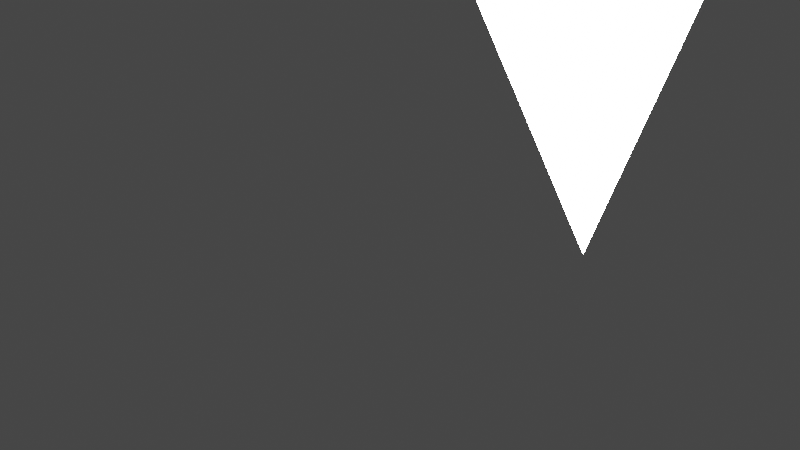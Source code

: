 # Source: disney_cloud.blend  (saved by Blender 2.81.11; exported with 4.5.12 LTS)
import bpy
from mathutils import Matrix  # noqa: F401  (used for matrix-valued properties, if any)

bpy.ops.wm.read_factory_settings(use_empty=True)
scene = bpy.context.scene
scene.name = 'Scene'

# ---- collections
col_collection = bpy.data.collections.new('Collection'); scene.collection.children.link(col_collection)

# ---- materials (node trees are filled in below, after node groups)
mat_material = bpy.data.materials.new('Material')
mat_material.alpha_threshold = 0.0
mat_material.line_color = (0.0, 0.0, 0.0, 1.0)

# ---- material node trees
mat_material.use_nodes = True; mat_material.node_tree.nodes.clear()
_N = mat_material.node_tree.nodes; _L = mat_material.node_tree.links
n0 = _N.new('ShaderNodeOutputMaterial'); n0.name = 'Material Output'; n0.location = (300, 300)
n1 = _N.new('ShaderNodeBsdfPrincipled'); n1.name = 'Principled BSDF'; n1.location = (10, 300)
n1.distribution = 'GGX'
n1.subsurface_method = 'BURLEY'
n1.inputs[2].default_value = 0.4
n1.inputs[3].default_value = 1.45
n1.inputs[27].default_value = (0.0, 0.0, 0.0, 1.0)
n1.inputs[28].default_value = 1.0
_L.new(n1.outputs[0], n0.inputs[0])
n0.is_active_output = True

# ---- world
world_world = bpy.data.worlds.new('World'); scene.world = world_world
world_world.use_nodes = True; world_world.node_tree.nodes.clear()
_N = world_world.node_tree.nodes; _L = world_world.node_tree.links
n0 = _N.new('ShaderNodeOutputWorld'); n0.name = 'World Output'; n0.location = (300, 300)
n1 = _N.new('ShaderNodeBackground'); n1.name = 'Background'; n1.location = (10, 300)
n1.inputs[0].default_value = (0.05088, 0.05088, 0.05088, 1.0)
_L.new(n1.outputs[0], n0.inputs[0])
n0.is_active_output = True
world_world.color = (0.05088, 0.05088, 0.05088)
world_world.use_sun_shadow = False
world_world.sun_shadow_jitter_overblur = 0.0

# ---- cameras
cam_camera = bpy.data.cameras.new('Camera')
cam_camera.clip_end = 100.0
cam_camera.ortho_scale = 7.314
cam_camera.display_size = 10.0

# ---- lights
light_light = bpy.data.lights.new('Light', 'SUN')
light_light.transmission_factor = 0.0
light_light.angle = 0.1993
light_light.energy = 1000.0
light_light.shadow_soft_size = 0.1
light_light.shadow_cascade_max_distance = 1000.0

# ---- meshes
me_cube = bpy.data.meshes.new('Cube')
me_cube.from_pydata([(-70.0, -70.0, -70.0), (70.0, -70.0, -70.0), (70.0, 70.0, -70.0), (-70.0, 70.0, -70.0), (-70.0, -70.0, 70.0), (70.0, -70.0, 70.0), (70.0, 70.0, 70.0), (-70.0, 70.0, 70.0)], [], [(0, 1, 5, 4), (1, 2, 6, 5), (5, 6, 7, 4), (2, 6, 7, 3), (3, 7, 4, 0), (0, 1, 2, 3)])
me_cube.materials.append(mat_material)
me_cube.use_remesh_preserve_volume = False
me_cube.use_remesh_preserve_attributes = False
me_cube.use_mirror_vertex_groups = False
me_cube.update()

# ---- objects
ob_cube = bpy.data.objects.new('Cube', me_cube)
ob_light = bpy.data.objects.new('Light', light_light)
ob_camera = bpy.data.objects.new('Camera', cam_camera)

# ---- transforms, parenting, visibility, modifiers, constraints
ob_cube.location = (0.0, 0.0, 0.0)
ob_cube.lock_rotations_4d = False
ob_cube.empty_display_type = 'ARROWS'
ob_cube.lineart.crease_threshold = 0.0
ob_light.location = (106.2, -107.7, 76.19)
ob_light.rotation_euler = (0.7423, -0.5916, 1.439)
ob_light.lock_rotations_4d = False
ob_light.empty_display_type = 'ARROWS'
ob_light.color = (0.0, 0.0, 0.0, 0.0)
ob_light.lineart.crease_threshold = 0.0
ob_camera.location = (123.0, -142.6, 15.93)
ob_camera.rotation_euler = (1.109, 0.0, 0.8149)
ob_camera.lock_rotations_4d = False
ob_camera.empty_display_type = 'ARROWS'
ob_camera.color = (0.0, 0.0, 0.0, 0.0)
ob_camera.display_type = 'WIRE'
ob_camera.lineart.crease_threshold = 0.0

# ---- collection membership
col_collection.objects.link(ob_cube)
col_collection.objects.link(ob_light)
col_collection.objects.link(ob_camera)

# ---- scene / render settings (as saved in the file)
scene.camera = ob_camera
scene.frame_start = 1; scene.frame_end = 250; scene.frame_set(1)
scene.render.engine = 'BLENDER_EEVEE_NEXT'
scene.cycles.use_denoising = False
scene.cycles.samples = 128
scene.cycles.sampling_pattern = 'TABULATED_SOBOL'
scene.cycles.use_adaptive_sampling = False
scene.cycles.use_light_tree = False
scene.view_settings.view_transform = 'Filmic'
bpy.context.view_layer.update()
